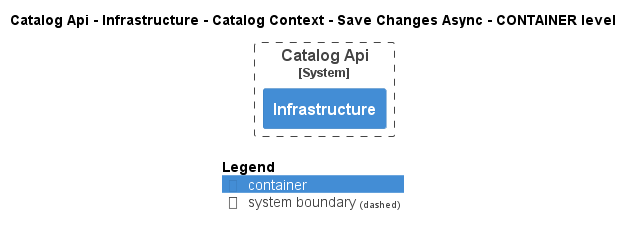

The diagram above was rendered by PlantUML. Its source (embedded in the PNG):
@startuml
!pragma layout smetana
!include ..\..\..\..\..\..\..\..\.c4s\C4_Container.puml

AddElementTag("state:new", $bgColor=green, $fontColor=#ffffff, $borderColor=green, $shadowing="False")
AddElementTag("state:changed", $bgColor=orange, $fontColor=#ffffff, $borderColor=orange, $shadowing="False")
AddElementTag("state:removed", $bgColor=red, $fontColor=#ffffff, $borderColor=red, $shadowing="False")

AddRelTag("state:new", $textColor=green, $lineColor=green)
AddRelTag("state:changed", $textColor=orange, $lineColor=orange)
AddRelTag("state:removed", $textColor=red, $lineColor=red)

SHOW_PERSON_PORTRAIT()
LAYOUT_TOP_DOWN()

skinparam linetype polyline

title Catalog Api - Infrastructure - Catalog Context - Save Changes Async - CONTAINER level


System_Boundary(dotnet.eShop.Architecture.SoftwareSystems.CatalogApi, "Catalog Api") {
    Container(dotnet.eShop.Architecture.SoftwareSystems.CatalogApi.Containers.Infrastructure, "Infrastructure", "", "")
}



SHOW_LEGEND()
@enduml